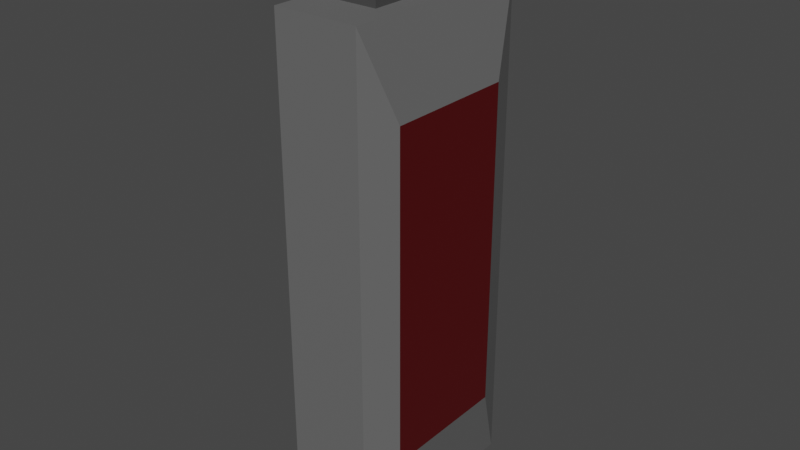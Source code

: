 # Source: USB.blend  (saved by Blender 3.2.14; exported with 4.5.12 LTS)
import bpy
from mathutils import Matrix  # noqa: F401  (used for matrix-valued properties, if any)

bpy.ops.wm.read_factory_settings(use_empty=True)
scene = bpy.context.scene
scene.name = 'Scene'

# ---- collections
col_collection = bpy.data.collections.new('Collection'); scene.collection.children.link(col_collection)

# ---- materials (node trees are filled in below, after node groups)
mat_material = bpy.data.materials.new('Material')
mat_material.alpha_threshold = 0.0
mat_material.use_transparent_shadow = False
mat_material.line_color = (0.0, 0.0, 0.0, 1.0)
mat_material_001 = bpy.data.materials.new('Material.001')
mat_material_001.use_transparent_shadow = False
mat_material_002 = bpy.data.materials.new('Material.002')
mat_material_002.use_transparent_shadow = False
mat_material_003 = bpy.data.materials.new('Material.003')
mat_material_003.use_transparent_shadow = False

# ---- material node trees
mat_material.use_nodes = True; mat_material.node_tree.nodes.clear()
_N = mat_material.node_tree.nodes; _L = mat_material.node_tree.links
n0 = _N.new('ShaderNodeOutputMaterial'); n0.name = 'Material Output'; n0.location = (300, 300)
n1 = _N.new('ShaderNodeBsdfPrincipled'); n1.name = 'Principled BSDF'; n1.location = (10, 300)
n1.distribution = 'GGX'
n1.subsurface_method = 'RANDOM_WALK_SKIN'
n1.inputs[0].default_value = (0.14, 0.14, 0.14, 1.0)
n1.inputs[2].default_value = 0.4
n1.inputs[3].default_value = 1.45
n1.inputs[27].default_value = (0.0, 0.0, 0.0, 1.0)
n1.inputs[28].default_value = 1.0
_L.new(n1.outputs[0], n0.inputs[0])
n0.is_active_output = True
mat_material_001.use_nodes = True; mat_material_001.node_tree.nodes.clear()
_N = mat_material_001.node_tree.nodes; _L = mat_material_001.node_tree.links
n0 = _N.new('ShaderNodeBsdfPrincipled'); n0.name = 'Principled BSDF'; n0.location = (10, 300)
n0.distribution = 'GGX'
n0.subsurface_method = 'RANDOM_WALK_SKIN'
n0.inputs[0].default_value = (0.1305, 0.1305, 0.1305, 1.0)
n0.inputs[3].default_value = 1.45
n0.inputs[27].default_value = (0.0, 0.0, 0.0, 1.0)
n0.inputs[28].default_value = 1.0
n1 = _N.new('ShaderNodeOutputMaterial'); n1.name = 'Material Output'; n1.location = (300, 300)
_L.new(n0.outputs[0], n1.inputs[0])
n1.is_active_output = True
mat_material_002.use_nodes = True; mat_material_002.node_tree.nodes.clear()
_N = mat_material_002.node_tree.nodes; _L = mat_material_002.node_tree.links
n0 = _N.new('ShaderNodeBsdfPrincipled'); n0.name = 'Principled BSDF'; n0.location = (10, 300)
n0.distribution = 'GGX'
n0.subsurface_method = 'RANDOM_WALK_SKIN'
n0.inputs[0].default_value = (0.08176, 0.0, 0.001076, 1.0)
n0.inputs[3].default_value = 1.45
n0.inputs[27].default_value = (0.0, 0.0, 0.0, 1.0)
n0.inputs[28].default_value = 1.0
n1 = _N.new('ShaderNodeOutputMaterial'); n1.name = 'Material Output'; n1.location = (300, 300)
_L.new(n0.outputs[0], n1.inputs[0])
n1.is_active_output = True
mat_material_003.use_nodes = True; mat_material_003.node_tree.nodes.clear()
_N = mat_material_003.node_tree.nodes; _L = mat_material_003.node_tree.links
n0 = _N.new('ShaderNodeBsdfPrincipled'); n0.name = 'Principled BSDF'; n0.location = (10, 300)
n0.distribution = 'GGX'
n0.subsurface_method = 'RANDOM_WALK_SKIN'
n0.inputs[0].default_value = (0.05925, 0.05925, 0.05925, 1.0)
n0.inputs[3].default_value = 1.45
n0.inputs[27].default_value = (0.0, 0.0, 0.0, 1.0)
n0.inputs[28].default_value = 1.0
n1 = _N.new('ShaderNodeOutputMaterial'); n1.name = 'Material Output'; n1.location = (300, 300)
_L.new(n0.outputs[0], n1.inputs[0])
n1.is_active_output = True

# ---- world
world_world = bpy.data.worlds.new('World'); scene.world = world_world
world_world.use_nodes = True; world_world.node_tree.nodes.clear()
_N = world_world.node_tree.nodes; _L = world_world.node_tree.links
n0 = _N.new('ShaderNodeOutputWorld'); n0.name = 'World Output'; n0.location = (300, 300)
n1 = _N.new('ShaderNodeBackground'); n1.name = 'Background'; n1.location = (10, 300)
n1.inputs[0].default_value = (0.05088, 0.05088, 0.05088, 1.0)
_L.new(n1.outputs[0], n0.inputs[0])
n0.is_active_output = True
world_world.color = (0.05088, 0.05088, 0.05088)
world_world.use_sun_shadow = False
world_world.sun_shadow_jitter_overblur = 0.0

# ---- meshes
me_cube = bpy.data.meshes.new('Cube')
me_cube.from_pydata([(0.5691, 0.5691, 1.0), (1.32, 0.6587, -0.6587), (0.5691, -0.5691, 1.0), (1.32, -0.6587, -0.6587), (-0.5691, 0.5691, 1.0), (-1.0, 0.5002, -0.5002), (-0.5691, -0.5691, 1.0), (-1.0, -0.5002, -0.5002), (1.32, -0.6587, 0.6587), (-1.0, -0.5002, 0.5002), (1.32, 0.6587, 0.6587), (-1.0, 0.5002, 0.5002), (0.314, -0.314, 1.254), (-0.314, -0.314, 1.254), (0.314, 0.314, 1.254), (-0.314, 0.314, 1.254), (1.0, 1.0, 1.0), (1.0, 1.0, -1.0), (1.0, -1.0, 1.0), (1.0, -1.0, -1.0), (-1.0, 1.0, -1.0), (-1.0, -1.0, -1.0), (-1.0, -1.0, 1.0), (-1.0, 1.0, 1.0), (-1.294, 0.5002, -0.5002), (-1.294, -0.5002, -0.5002), (-1.294, -0.5002, 0.5002), (-1.294, 0.5002, 0.5002), (0.5691, -0.5691, 1.279), (-0.5691, -0.5691, 1.279), (0.5691, 0.5691, 1.279), (-0.5691, 0.5691, 1.279)], [], [(6, 2, 28, 29), (19, 18, 22, 21), (9, 11, 27, 26), (20, 17, 19, 21), (1, 10, 8, 3), (20, 23, 16, 17), (2, 6, 22, 18), (0, 2, 18, 16), (6, 4, 23, 22), (4, 0, 16, 23), (14, 15, 13, 12), (0, 4, 31, 30), (2, 0, 30, 28), (4, 6, 29, 31), (10, 1, 17, 16), (3, 8, 18, 19), (8, 10, 16, 18), (1, 3, 19, 17), (7, 5, 20, 21), (9, 7, 21, 22), (5, 11, 23, 20), (11, 9, 22, 23), (25, 26, 27, 24), (7, 9, 26, 25), (11, 5, 24, 27), (5, 7, 25, 24), (12, 13, 29, 28), (14, 12, 28, 30), (13, 15, 31, 29), (15, 14, 30, 31)])
me_cube.polygons.foreach_set('material_index', [3, 0, 1, 0, 2, 0, 0, 0, 0, 0, 3, 3, 3, 3, 0, 0, 0, 0, 0, 2, 2, 0, 1, 1, 1, 1, 0, 0, 0, 0])
_uv = me_cube.uv_layers.new(name='UVMap')
_uv.uv.foreach_set('vector', [0.8211, 0.6961, 0.6789, 0.6961, 0.6789, 0.6961, 0.8211, 0.6961, 0.375, 0.75, 0.625, 0.75, 0.625, 1.0, 0.375, 1.0, 0.5625, 0.06247, 0.5625, 0.1875, 0.5625, 0.1875, 0.5625, 0.06247, 0.125, 0.5, 0.375, 0.5, 0.375, 0.75, 0.125, 0.75, 0.4177, 0.5427, 0.5823, 0.5427, 0.5823, 0.7073, 0.4177, 0.7073, 0.375, 0.25, 0.625, 0.25, 0.625, 0.5, 0.375, 0.5, 0.6789, 0.6961, 0.8211, 0.6961, 0.875, 0.75, 0.625, 0.75, 0.6789, 0.5539, 0.6789, 0.6961, 0.625, 0.75, 0.625, 0.5, 0.8211, 0.6961, 0.8211, 0.5539, 0.875, 0.5, 0.875, 0.75, 0.8211, 0.5539, 0.6789, 0.5539, 0.625, 0.5, 0.875, 0.5, 0.7108, 0.5858, 0.7892, 0.5858, 0.7892, 0.6642, 0.7108, 0.6642, 0.6789, 0.5539, 0.8211, 0.5539, 0.8211, 0.5539, 0.6789, 0.5539, 0.6789, 0.6961, 0.6789, 0.5539, 0.6789, 0.5539, 0.6789, 0.6961, 0.8211, 0.5539, 0.8211, 0.6961, 0.8211, 0.6961, 0.8211, 0.5539, 0.5823, 0.5427, 0.4177, 0.5427, 0.375, 0.5, 0.625, 0.5, 0.4177, 0.7073, 0.5823, 0.7073, 0.625, 0.75, 0.375, 0.75, 0.5823, 0.7073, 0.5823, 0.5427, 0.625, 0.5, 0.625, 0.75, 0.4177, 0.5427, 0.4177, 0.7073, 0.375, 0.75, 0.375, 0.5, 0.4375, 0.06247, 0.4375, 0.1875, 0.375, 0.25, 0.375, 0.0, 0.5625, 0.06247, 0.4375, 0.06247, 0.375, 0.0, 0.625, 0.0, 0.4375, 0.1875, 0.5625, 0.1875, 0.625, 0.25, 0.375, 0.25, 0.5625, 0.1875, 0.5625, 0.06247, 0.625, 0.0, 0.625, 0.25, 0.4375, 0.06247, 0.5625, 0.06247, 0.5625, 0.1875, 0.4375, 0.1875, 0.4375, 0.06247, 0.5625, 0.06247, 0.5625, 0.06247, 0.4375, 0.06247, 0.5625, 0.1875, 0.4375, 0.1875, 0.4375, 0.1875, 0.5625, 0.1875, 0.4375, 0.1875, 0.4375, 0.06247, 0.4375, 0.06247, 0.4375, 0.1875, 0.7108, 0.6642, 0.7892, 0.6642, 0.8211, 0.6961, 0.6789, 0.6961, 0.7108, 0.5858, 0.7108, 0.6642, 0.6789, 0.6961, 0.6789, 0.5539, 0.7892, 0.6642, 0.7892, 0.5858, 0.8211, 0.5539, 0.8211, 0.6961, 0.7892, 0.5858, 0.7108, 0.5858, 0.6789, 0.5539, 0.8211, 0.5539])
me_cube.materials.append(mat_material)
me_cube.materials.append(mat_material_001)
me_cube.materials.append(mat_material_002)
me_cube.materials.append(mat_material_003)
me_cube.use_mirror_vertex_groups = False
me_cube.update()

# ---- objects
ob_cube = bpy.data.objects.new('Cube', me_cube)

# ---- transforms, parenting, visibility, modifiers, constraints
ob_cube.location = (0.0, 0.0, 0.0)
ob_cube.scale = (0.4202, 1.0, 2.497)
ob_cube.lock_rotations_4d = False
ob_cube.empty_display_type = 'ARROWS'
ob_cube.lineart.crease_threshold = 0.0

# ---- collection membership
col_collection.objects.link(ob_cube)

# ---- scene / render settings (as saved in the file)
scene.frame_start = 1; scene.frame_end = 250; scene.frame_set(1)
scene.render.engine = 'BLENDER_EEVEE_NEXT'
scene.cycles.sampling_pattern = 'TABULATED_SOBOL'
scene.cycles.use_light_tree = False
scene.view_settings.view_transform = 'Filmic'
bpy.context.view_layer.update()

# ---- added for rendering (the .blend has no active camera and no usable light): camera, sun
cam_auto = bpy.data.cameras.new('AutoCamera')
cam_auto.lens = 50.0
cam_auto.sensor_width = 36.0
cam_auto.clip_end = 1000.0
ob_auto_camera = bpy.data.objects.new('AutoCamera', cam_auto)
scene.collection.objects.link(ob_auto_camera)
ob_auto_camera.location = (5.67673, -6.80542, 4.88467)
ob_auto_camera.rotation_euler = (1.09748, -7.21219e-08, 0.694738)
scene.camera = ob_auto_camera
light_auto_sun = bpy.data.lights.new('AutoSun', 'SUN')
light_auto_sun.energy = 3.0
light_auto_sun.angle = 0.0523599
ob_auto_sun = bpy.data.objects.new('AutoSun', light_auto_sun)
scene.collection.objects.link(ob_auto_sun)
ob_auto_sun.rotation_euler = (0.872665, 0.174533, 0.523599)
bpy.context.view_layer.update()
